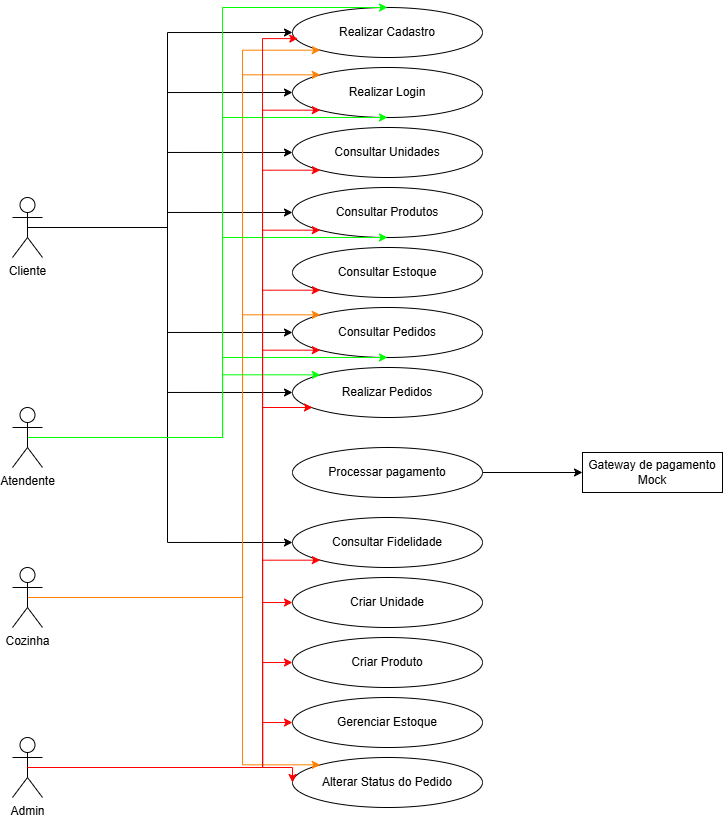

The diagram above was exported from draw.io. Its source (the exported page's mxGraphModel, read from the mxfile embedded in the PNG):
<mxGraphModel dx="975" dy="522" grid="1" gridSize="10" guides="1" tooltips="1" connect="1" arrows="1" fold="1" page="1" pageScale="1" pageWidth="827" pageHeight="1169" math="0" shadow="0">
  <root>
    <mxCell id="0" />
    <mxCell id="1" parent="0" />
    <mxCell id="eYNrm074zHmigaA2_06r-51" edge="1" parent="1" source="eYNrm074zHmigaA2_06r-1" style="edgeStyle=orthogonalEdgeStyle;rounded=0;orthogonalLoop=1;jettySize=auto;html=1;exitX=0.5;exitY=0.5;exitDx=0;exitDy=0;exitPerimeter=0;entryX=0;entryY=0.5;entryDx=0;entryDy=0;" target="eYNrm074zHmigaA2_06r-2">
      <mxGeometry relative="1" as="geometry" />
    </mxCell>
    <mxCell id="eYNrm074zHmigaA2_06r-52" edge="1" parent="1" source="eYNrm074zHmigaA2_06r-1" style="edgeStyle=orthogonalEdgeStyle;rounded=0;orthogonalLoop=1;jettySize=auto;html=1;exitX=0.5;exitY=0.5;exitDx=0;exitDy=0;exitPerimeter=0;entryX=0;entryY=0.5;entryDx=0;entryDy=0;" target="eYNrm074zHmigaA2_06r-3">
      <mxGeometry relative="1" as="geometry" />
    </mxCell>
    <mxCell id="eYNrm074zHmigaA2_06r-53" edge="1" parent="1" source="eYNrm074zHmigaA2_06r-1" style="edgeStyle=orthogonalEdgeStyle;rounded=0;orthogonalLoop=1;jettySize=auto;html=1;exitX=0.5;exitY=0.5;exitDx=0;exitDy=0;exitPerimeter=0;entryX=0;entryY=0.5;entryDx=0;entryDy=0;" target="eYNrm074zHmigaA2_06r-5">
      <mxGeometry relative="1" as="geometry" />
    </mxCell>
    <mxCell id="eYNrm074zHmigaA2_06r-55" edge="1" parent="1" source="eYNrm074zHmigaA2_06r-1" style="edgeStyle=orthogonalEdgeStyle;rounded=0;orthogonalLoop=1;jettySize=auto;html=1;exitX=0.5;exitY=0.5;exitDx=0;exitDy=0;exitPerimeter=0;entryX=0;entryY=0.5;entryDx=0;entryDy=0;" target="eYNrm074zHmigaA2_06r-10">
      <mxGeometry relative="1" as="geometry" />
    </mxCell>
    <mxCell id="eYNrm074zHmigaA2_06r-56" edge="1" parent="1" source="eYNrm074zHmigaA2_06r-1" style="edgeStyle=orthogonalEdgeStyle;rounded=0;orthogonalLoop=1;jettySize=auto;html=1;exitX=0.5;exitY=0.5;exitDx=0;exitDy=0;exitPerimeter=0;entryX=0;entryY=0.5;entryDx=0;entryDy=0;" target="eYNrm074zHmigaA2_06r-7">
      <mxGeometry relative="1" as="geometry" />
    </mxCell>
    <mxCell id="eYNrm074zHmigaA2_06r-57" edge="1" parent="1" source="eYNrm074zHmigaA2_06r-1" style="edgeStyle=orthogonalEdgeStyle;rounded=0;orthogonalLoop=1;jettySize=auto;html=1;exitX=0.5;exitY=0.5;exitDx=0;exitDy=0;exitPerimeter=0;entryX=0;entryY=0.5;entryDx=0;entryDy=0;" target="eYNrm074zHmigaA2_06r-13">
      <mxGeometry relative="1" as="geometry" />
    </mxCell>
    <mxCell id="eYNrm074zHmigaA2_06r-77" edge="1" parent="1" source="eYNrm074zHmigaA2_06r-1" style="edgeStyle=orthogonalEdgeStyle;rounded=0;orthogonalLoop=1;jettySize=auto;html=1;exitX=0.5;exitY=0.5;exitDx=0;exitDy=0;exitPerimeter=0;entryX=0;entryY=0.5;entryDx=0;entryDy=0;" target="eYNrm074zHmigaA2_06r-6">
      <mxGeometry relative="1" as="geometry" />
    </mxCell>
    <mxCell id="eYNrm074zHmigaA2_06r-1" parent="1" style="shape=umlActor;verticalLabelPosition=bottom;verticalAlign=top;html=1;outlineConnect=0;" value="Cliente" vertex="1">
      <mxGeometry height="60" width="30" x="50" y="230" as="geometry" />
    </mxCell>
    <mxCell id="eYNrm074zHmigaA2_06r-2" parent="1" style="ellipse;whiteSpace=wrap;html=1;" value="Realizar Cadastro" vertex="1">
      <mxGeometry height="50" width="190" x="330" y="40" as="geometry" />
    </mxCell>
    <mxCell id="eYNrm074zHmigaA2_06r-3" parent="1" style="ellipse;whiteSpace=wrap;html=1;" value="Realizar Login" vertex="1">
      <mxGeometry height="50" width="190" x="330" y="100" as="geometry" />
    </mxCell>
    <mxCell id="eYNrm074zHmigaA2_06r-4" parent="1" style="ellipse;whiteSpace=wrap;html=1;" value="Consultar Estoque" vertex="1">
      <mxGeometry height="50" width="190" x="330" y="280" as="geometry" />
    </mxCell>
    <mxCell id="eYNrm074zHmigaA2_06r-5" parent="1" style="ellipse;whiteSpace=wrap;html=1;" value="Consultar Produtos" vertex="1">
      <mxGeometry height="50" width="190" x="330" y="220" as="geometry" />
    </mxCell>
    <mxCell id="eYNrm074zHmigaA2_06r-6" parent="1" style="ellipse;whiteSpace=wrap;html=1;" value="Consultar Unidades" vertex="1">
      <mxGeometry height="50" width="190" x="330" y="160" as="geometry" />
    </mxCell>
    <mxCell id="eYNrm074zHmigaA2_06r-7" parent="1" style="ellipse;whiteSpace=wrap;html=1;" value="Realizar Pedidos" vertex="1">
      <mxGeometry height="50" width="190" x="330" y="400" as="geometry" />
    </mxCell>
    <mxCell id="eYNrm074zHmigaA2_06r-10" parent="1" style="ellipse;whiteSpace=wrap;html=1;" value="Consultar Pedidos" vertex="1">
      <mxGeometry height="50" width="190" x="330" y="340" as="geometry" />
    </mxCell>
    <mxCell id="eYNrm074zHmigaA2_06r-11" parent="1" style="ellipse;whiteSpace=wrap;html=1;" value="Criar Unidade" vertex="1">
      <mxGeometry height="50" width="190" x="330" y="610" as="geometry" />
    </mxCell>
    <mxCell id="eYNrm074zHmigaA2_06r-12" parent="1" style="ellipse;whiteSpace=wrap;html=1;" value="Criar Produto" vertex="1">
      <mxGeometry height="50" width="190" x="330" y="670" as="geometry" />
    </mxCell>
    <mxCell id="eYNrm074zHmigaA2_06r-13" parent="1" style="ellipse;whiteSpace=wrap;html=1;" value="Consultar Fidelidade" vertex="1">
      <mxGeometry height="50" width="190" x="330" y="550" as="geometry" />
    </mxCell>
    <mxCell id="eYNrm074zHmigaA2_06r-14" parent="1" style="ellipse;whiteSpace=wrap;html=1;" value="Gerenciar Estoque" vertex="1">
      <mxGeometry height="50" width="190" x="330" y="730" as="geometry" />
    </mxCell>
    <mxCell id="eYNrm074zHmigaA2_06r-15" parent="1" style="ellipse;whiteSpace=wrap;html=1;" value="Alterar Status do Pedido" vertex="1">
      <mxGeometry height="50" width="190" x="330" y="790" as="geometry" />
    </mxCell>
    <mxCell id="eYNrm074zHmigaA2_06r-49" edge="1" parent="1" source="eYNrm074zHmigaA2_06r-41" style="edgeStyle=orthogonalEdgeStyle;rounded=0;orthogonalLoop=1;jettySize=auto;html=1;exitX=1;exitY=0.5;exitDx=0;exitDy=0;entryX=0;entryY=0.5;entryDx=0;entryDy=0;" target="eYNrm074zHmigaA2_06r-48">
      <mxGeometry relative="1" as="geometry" />
    </mxCell>
    <mxCell id="eYNrm074zHmigaA2_06r-41" parent="1" style="ellipse;whiteSpace=wrap;html=1;" value="Processar pagamento" vertex="1">
      <mxGeometry height="50" width="190" x="330" y="480" as="geometry" />
    </mxCell>
    <mxCell id="eYNrm074zHmigaA2_06r-73" edge="1" parent="1" source="eYNrm074zHmigaA2_06r-42" style="edgeStyle=orthogonalEdgeStyle;rounded=0;orthogonalLoop=1;jettySize=auto;html=1;exitX=0.5;exitY=0.5;exitDx=0;exitDy=0;exitPerimeter=0;entryX=0;entryY=1;entryDx=0;entryDy=0;strokeColor=#FF0000;" target="eYNrm074zHmigaA2_06r-3">
      <mxGeometry relative="1" as="geometry">
        <Array as="points">
          <mxPoint x="300" y="800" />
          <mxPoint x="300" y="143" />
        </Array>
      </mxGeometry>
    </mxCell>
    <mxCell id="eYNrm074zHmigaA2_06r-74" edge="1" parent="1" source="eYNrm074zHmigaA2_06r-42" style="edgeStyle=orthogonalEdgeStyle;rounded=0;orthogonalLoop=1;jettySize=auto;html=1;exitX=0.5;exitY=0.5;exitDx=0;exitDy=0;exitPerimeter=0;entryX=0;entryY=1;entryDx=0;entryDy=0;strokeColor=#FF0000;" target="eYNrm074zHmigaA2_06r-6">
      <mxGeometry relative="1" as="geometry">
        <Array as="points">
          <mxPoint x="300" y="800" />
          <mxPoint x="300" y="203" />
        </Array>
      </mxGeometry>
    </mxCell>
    <mxCell id="eYNrm074zHmigaA2_06r-78" edge="1" parent="1" source="eYNrm074zHmigaA2_06r-42" style="edgeStyle=orthogonalEdgeStyle;rounded=0;orthogonalLoop=1;jettySize=auto;html=1;exitX=0.5;exitY=0.5;exitDx=0;exitDy=0;exitPerimeter=0;entryX=0;entryY=0.5;entryDx=0;entryDy=0;strokeColor=#FF0000;" target="eYNrm074zHmigaA2_06r-15">
      <mxGeometry relative="1" as="geometry">
        <Array as="points">
          <mxPoint x="330" y="800" />
        </Array>
      </mxGeometry>
    </mxCell>
    <mxCell id="eYNrm074zHmigaA2_06r-79" edge="1" parent="1" source="eYNrm074zHmigaA2_06r-42" style="edgeStyle=orthogonalEdgeStyle;rounded=0;orthogonalLoop=1;jettySize=auto;html=1;exitX=0.5;exitY=0.5;exitDx=0;exitDy=0;exitPerimeter=0;entryX=0;entryY=0.5;entryDx=0;entryDy=0;strokeColor=#FF0000;" target="eYNrm074zHmigaA2_06r-14">
      <mxGeometry relative="1" as="geometry">
        <Array as="points">
          <mxPoint x="300" y="800" />
          <mxPoint x="300" y="755" />
        </Array>
      </mxGeometry>
    </mxCell>
    <mxCell id="eYNrm074zHmigaA2_06r-80" edge="1" parent="1" source="eYNrm074zHmigaA2_06r-42" style="edgeStyle=orthogonalEdgeStyle;rounded=0;orthogonalLoop=1;jettySize=auto;html=1;exitX=0.5;exitY=0.5;exitDx=0;exitDy=0;exitPerimeter=0;entryX=0;entryY=0.5;entryDx=0;entryDy=0;strokeColor=#FF0000;" target="eYNrm074zHmigaA2_06r-12">
      <mxGeometry relative="1" as="geometry">
        <Array as="points">
          <mxPoint x="300" y="800" />
          <mxPoint x="300" y="695" />
        </Array>
      </mxGeometry>
    </mxCell>
    <mxCell id="eYNrm074zHmigaA2_06r-81" edge="1" parent="1" source="eYNrm074zHmigaA2_06r-42" style="edgeStyle=orthogonalEdgeStyle;rounded=0;orthogonalLoop=1;jettySize=auto;html=1;exitX=0.5;exitY=0.5;exitDx=0;exitDy=0;exitPerimeter=0;entryX=0;entryY=0.5;entryDx=0;entryDy=0;strokeColor=#FF0000;" target="eYNrm074zHmigaA2_06r-11">
      <mxGeometry relative="1" as="geometry">
        <Array as="points">
          <mxPoint x="300" y="800" />
          <mxPoint x="300" y="635" />
        </Array>
      </mxGeometry>
    </mxCell>
    <mxCell id="eYNrm074zHmigaA2_06r-82" edge="1" parent="1" source="eYNrm074zHmigaA2_06r-42" style="edgeStyle=orthogonalEdgeStyle;rounded=0;orthogonalLoop=1;jettySize=auto;html=1;exitX=0.5;exitY=0.5;exitDx=0;exitDy=0;exitPerimeter=0;entryX=0;entryY=1;entryDx=0;entryDy=0;strokeColor=#FF0000;" target="eYNrm074zHmigaA2_06r-13">
      <mxGeometry relative="1" as="geometry">
        <Array as="points">
          <mxPoint x="300" y="800" />
          <mxPoint x="300" y="593" />
        </Array>
      </mxGeometry>
    </mxCell>
    <mxCell id="eYNrm074zHmigaA2_06r-84" edge="1" parent="1" source="eYNrm074zHmigaA2_06r-42" style="edgeStyle=orthogonalEdgeStyle;rounded=0;orthogonalLoop=1;jettySize=auto;html=1;exitX=0.5;exitY=0.5;exitDx=0;exitDy=0;exitPerimeter=0;entryX=0;entryY=1;entryDx=0;entryDy=0;strokeColor=#FF0000;" target="eYNrm074zHmigaA2_06r-10">
      <mxGeometry relative="1" as="geometry">
        <Array as="points">
          <mxPoint x="300" y="800" />
          <mxPoint x="300" y="383" />
        </Array>
      </mxGeometry>
    </mxCell>
    <mxCell id="eYNrm074zHmigaA2_06r-85" edge="1" parent="1" source="eYNrm074zHmigaA2_06r-42" style="edgeStyle=orthogonalEdgeStyle;rounded=0;orthogonalLoop=1;jettySize=auto;html=1;exitX=0.5;exitY=0.5;exitDx=0;exitDy=0;exitPerimeter=0;entryX=0;entryY=1;entryDx=0;entryDy=0;strokeColor=#FF0000;" target="eYNrm074zHmigaA2_06r-4">
      <mxGeometry relative="1" as="geometry">
        <Array as="points">
          <mxPoint x="300" y="800" />
          <mxPoint x="300" y="323" />
        </Array>
      </mxGeometry>
    </mxCell>
    <mxCell id="eYNrm074zHmigaA2_06r-86" edge="1" parent="1" source="eYNrm074zHmigaA2_06r-42" style="edgeStyle=orthogonalEdgeStyle;rounded=0;orthogonalLoop=1;jettySize=auto;html=1;exitX=0.5;exitY=0.5;exitDx=0;exitDy=0;exitPerimeter=0;entryX=0;entryY=1;entryDx=0;entryDy=0;strokeColor=#FF0000;" target="eYNrm074zHmigaA2_06r-5">
      <mxGeometry relative="1" as="geometry">
        <Array as="points">
          <mxPoint x="300" y="800" />
          <mxPoint x="300" y="263" />
        </Array>
      </mxGeometry>
    </mxCell>
    <mxCell id="eYNrm074zHmigaA2_06r-42" parent="1" style="shape=umlActor;verticalLabelPosition=bottom;verticalAlign=top;html=1;outlineConnect=0;" value="Admin" vertex="1">
      <mxGeometry height="60" width="30" x="50" y="770" as="geometry" />
    </mxCell>
    <mxCell id="eYNrm074zHmigaA2_06r-88" edge="1" parent="1" source="eYNrm074zHmigaA2_06r-46" style="edgeStyle=orthogonalEdgeStyle;rounded=0;orthogonalLoop=1;jettySize=auto;html=1;exitX=0.5;exitY=0.5;exitDx=0;exitDy=0;exitPerimeter=0;entryX=0;entryY=0;entryDx=0;entryDy=0;strokeColor=#FF8000;" target="eYNrm074zHmigaA2_06r-15">
      <mxGeometry relative="1" as="geometry">
        <Array as="points">
          <mxPoint x="280" y="630" />
          <mxPoint x="280" y="797" />
        </Array>
      </mxGeometry>
    </mxCell>
    <mxCell id="eYNrm074zHmigaA2_06r-89" edge="1" parent="1" source="eYNrm074zHmigaA2_06r-46" style="edgeStyle=orthogonalEdgeStyle;rounded=0;orthogonalLoop=1;jettySize=auto;html=1;exitX=0.5;exitY=0.5;exitDx=0;exitDy=0;exitPerimeter=0;strokeColor=#FF8000;entryX=0;entryY=0;entryDx=0;entryDy=0;" target="eYNrm074zHmigaA2_06r-10">
      <mxGeometry relative="1" as="geometry">
        <Array as="points">
          <mxPoint x="280" y="630" />
          <mxPoint x="280" y="347" />
        </Array>
      </mxGeometry>
    </mxCell>
    <mxCell id="eYNrm074zHmigaA2_06r-91" edge="1" parent="1" source="eYNrm074zHmigaA2_06r-46" style="edgeStyle=orthogonalEdgeStyle;rounded=0;orthogonalLoop=1;jettySize=auto;html=1;exitX=0.5;exitY=0.5;exitDx=0;exitDy=0;exitPerimeter=0;entryX=0;entryY=0;entryDx=0;entryDy=0;strokeColor=#FF8000;" target="eYNrm074zHmigaA2_06r-3">
      <mxGeometry relative="1" as="geometry">
        <Array as="points">
          <mxPoint x="280" y="630" />
          <mxPoint x="280" y="107" />
        </Array>
      </mxGeometry>
    </mxCell>
    <mxCell id="eYNrm074zHmigaA2_06r-92" edge="1" parent="1" source="eYNrm074zHmigaA2_06r-46" style="edgeStyle=orthogonalEdgeStyle;rounded=0;orthogonalLoop=1;jettySize=auto;html=1;exitX=0.5;exitY=0.5;exitDx=0;exitDy=0;exitPerimeter=0;entryX=0;entryY=1;entryDx=0;entryDy=0;strokeColor=#FF8000;" target="eYNrm074zHmigaA2_06r-2">
      <mxGeometry relative="1" as="geometry">
        <Array as="points">
          <mxPoint x="280" y="630" />
          <mxPoint x="280" y="83" />
        </Array>
      </mxGeometry>
    </mxCell>
    <mxCell id="eYNrm074zHmigaA2_06r-46" parent="1" style="shape=umlActor;verticalLabelPosition=bottom;verticalAlign=top;html=1;outlineConnect=0;" value="Cozinha" vertex="1">
      <mxGeometry height="60" width="30" x="50" y="600" as="geometry" />
    </mxCell>
    <mxCell id="eYNrm074zHmigaA2_06r-94" edge="1" parent="1" source="eYNrm074zHmigaA2_06r-47" style="edgeStyle=orthogonalEdgeStyle;rounded=0;orthogonalLoop=1;jettySize=auto;html=1;exitX=0.5;exitY=0.5;exitDx=0;exitDy=0;exitPerimeter=0;entryX=0;entryY=0;entryDx=0;entryDy=0;strokeColor=#00FF00;" target="eYNrm074zHmigaA2_06r-7">
      <mxGeometry relative="1" as="geometry">
        <Array as="points">
          <mxPoint x="260" y="470" />
          <mxPoint x="260" y="407" />
        </Array>
      </mxGeometry>
    </mxCell>
    <mxCell id="eYNrm074zHmigaA2_06r-95" edge="1" parent="1" source="eYNrm074zHmigaA2_06r-47" style="edgeStyle=orthogonalEdgeStyle;rounded=0;orthogonalLoop=1;jettySize=auto;html=1;exitX=0.5;exitY=0.5;exitDx=0;exitDy=0;exitPerimeter=0;entryX=0.5;entryY=1;entryDx=0;entryDy=0;strokeColor=#00FF00;" target="eYNrm074zHmigaA2_06r-10">
      <mxGeometry relative="1" as="geometry">
        <Array as="points">
          <mxPoint x="260" y="470" />
          <mxPoint x="260" y="390" />
        </Array>
      </mxGeometry>
    </mxCell>
    <mxCell id="eYNrm074zHmigaA2_06r-96" edge="1" parent="1" source="eYNrm074zHmigaA2_06r-47" style="edgeStyle=orthogonalEdgeStyle;rounded=0;orthogonalLoop=1;jettySize=auto;html=1;exitX=0.5;exitY=0.5;exitDx=0;exitDy=0;exitPerimeter=0;entryX=0.5;entryY=1;entryDx=0;entryDy=0;strokeColor=#00FF00;" target="eYNrm074zHmigaA2_06r-5">
      <mxGeometry relative="1" as="geometry">
        <Array as="points">
          <mxPoint x="260" y="470" />
          <mxPoint x="260" y="270" />
        </Array>
      </mxGeometry>
    </mxCell>
    <mxCell id="eYNrm074zHmigaA2_06r-97" edge="1" parent="1" source="eYNrm074zHmigaA2_06r-47" style="edgeStyle=orthogonalEdgeStyle;rounded=0;orthogonalLoop=1;jettySize=auto;html=1;exitX=0.5;exitY=0.5;exitDx=0;exitDy=0;exitPerimeter=0;entryX=0.5;entryY=1;entryDx=0;entryDy=0;strokeColor=#00FF00;" target="eYNrm074zHmigaA2_06r-3">
      <mxGeometry relative="1" as="geometry">
        <Array as="points">
          <mxPoint x="260" y="470" />
          <mxPoint x="260" y="150" />
        </Array>
      </mxGeometry>
    </mxCell>
    <mxCell id="eYNrm074zHmigaA2_06r-99" edge="1" parent="1" source="eYNrm074zHmigaA2_06r-47" style="edgeStyle=orthogonalEdgeStyle;rounded=0;orthogonalLoop=1;jettySize=auto;html=1;exitX=0.5;exitY=0.5;exitDx=0;exitDy=0;exitPerimeter=0;entryX=0.5;entryY=0;entryDx=0;entryDy=0;strokeColor=#00FF00;" target="eYNrm074zHmigaA2_06r-2">
      <mxGeometry relative="1" as="geometry">
        <Array as="points">
          <mxPoint x="260" y="470" />
          <mxPoint x="260" y="40" />
        </Array>
      </mxGeometry>
    </mxCell>
    <mxCell id="eYNrm074zHmigaA2_06r-47" parent="1" style="shape=umlActor;verticalLabelPosition=bottom;verticalAlign=top;html=1;outlineConnect=0;" value="Atendente&lt;div&gt;&lt;br&gt;&lt;/div&gt;" vertex="1">
      <mxGeometry height="60" width="30" x="50" y="440" as="geometry" />
    </mxCell>
    <mxCell id="eYNrm074zHmigaA2_06r-48" parent="1" style="rounded=0;whiteSpace=wrap;html=1;" value="Gateway de pagamento Mock" vertex="1">
      <mxGeometry height="40" width="140" x="620" y="485" as="geometry" />
    </mxCell>
    <mxCell id="eYNrm074zHmigaA2_06r-83" edge="1" parent="1" source="eYNrm074zHmigaA2_06r-42" style="edgeStyle=orthogonalEdgeStyle;rounded=0;orthogonalLoop=1;jettySize=auto;html=1;exitX=0.5;exitY=0.5;exitDx=0;exitDy=0;exitPerimeter=0;entryX=0.105;entryY=0.8;entryDx=0;entryDy=0;entryPerimeter=0;strokeColor=#FF0000;" target="eYNrm074zHmigaA2_06r-7">
      <mxGeometry relative="1" as="geometry">
        <Array as="points">
          <mxPoint x="300" y="800" />
          <mxPoint x="300" y="440" />
        </Array>
      </mxGeometry>
    </mxCell>
    <mxCell id="eYNrm074zHmigaA2_06r-93" edge="1" parent="1" source="eYNrm074zHmigaA2_06r-42" style="edgeStyle=orthogonalEdgeStyle;rounded=0;orthogonalLoop=1;jettySize=auto;html=1;exitX=0.5;exitY=0.5;exitDx=0;exitDy=0;exitPerimeter=0;entryX=0.028;entryY=0.622;entryDx=0;entryDy=0;entryPerimeter=0;strokeColor=#FF0000;" target="eYNrm074zHmigaA2_06r-2">
      <mxGeometry relative="1" as="geometry">
        <Array as="points">
          <mxPoint x="300" y="800" />
          <mxPoint x="300" y="71" />
        </Array>
      </mxGeometry>
    </mxCell>
  </root>
</mxGraphModel>